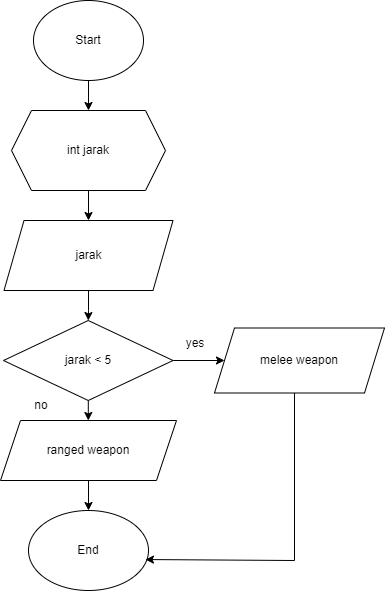

The diagram above was exported from draw.io. Its source (the exported page's mxGraphModel, read from the mxfile embedded in the PNG):
<mxGraphModel dx="1120" dy="532" grid="1" gridSize="10" guides="1" tooltips="1" connect="1" arrows="1" fold="1" page="1" pageScale="1" pageWidth="827" pageHeight="1169" math="0" shadow="0">
  <root>
    <mxCell id="WIyWlLk6GJQsqaUBKTNV-0" />
    <mxCell id="WIyWlLk6GJQsqaUBKTNV-1" parent="WIyWlLk6GJQsqaUBKTNV-0" />
    <mxCell id="sg0U6iJ2XHW2iMTqp-U2-3" value="" style="edgeStyle=orthogonalEdgeStyle;rounded=0;orthogonalLoop=1;jettySize=auto;html=1;" edge="1" parent="WIyWlLk6GJQsqaUBKTNV-1" source="sg0U6iJ2XHW2iMTqp-U2-0" target="sg0U6iJ2XHW2iMTqp-U2-2">
      <mxGeometry relative="1" as="geometry" />
    </mxCell>
    <mxCell id="sg0U6iJ2XHW2iMTqp-U2-0" value="Start" style="ellipse;whiteSpace=wrap;html=1;" vertex="1" parent="WIyWlLk6GJQsqaUBKTNV-1">
      <mxGeometry x="359" y="130" width="110" height="80" as="geometry" />
    </mxCell>
    <mxCell id="sg0U6iJ2XHW2iMTqp-U2-6" value="" style="edgeStyle=orthogonalEdgeStyle;rounded=0;orthogonalLoop=1;jettySize=auto;html=1;" edge="1" parent="WIyWlLk6GJQsqaUBKTNV-1" source="sg0U6iJ2XHW2iMTqp-U2-2" target="sg0U6iJ2XHW2iMTqp-U2-4">
      <mxGeometry relative="1" as="geometry" />
    </mxCell>
    <mxCell id="sg0U6iJ2XHW2iMTqp-U2-2" value="int jarak" style="shape=hexagon;perimeter=hexagonPerimeter2;whiteSpace=wrap;html=1;fixedSize=1;" vertex="1" parent="WIyWlLk6GJQsqaUBKTNV-1">
      <mxGeometry x="337" y="240" width="154" height="80" as="geometry" />
    </mxCell>
    <mxCell id="sg0U6iJ2XHW2iMTqp-U2-8" value="" style="edgeStyle=orthogonalEdgeStyle;rounded=0;orthogonalLoop=1;jettySize=auto;html=1;" edge="1" parent="WIyWlLk6GJQsqaUBKTNV-1" source="sg0U6iJ2XHW2iMTqp-U2-4" target="sg0U6iJ2XHW2iMTqp-U2-7">
      <mxGeometry relative="1" as="geometry" />
    </mxCell>
    <mxCell id="sg0U6iJ2XHW2iMTqp-U2-4" value="jarak" style="shape=parallelogram;perimeter=parallelogramPerimeter;whiteSpace=wrap;html=1;fixedSize=1;" vertex="1" parent="WIyWlLk6GJQsqaUBKTNV-1">
      <mxGeometry x="329.5" y="350" width="169" height="70" as="geometry" />
    </mxCell>
    <mxCell id="sg0U6iJ2XHW2iMTqp-U2-11" value="" style="edgeStyle=orthogonalEdgeStyle;rounded=0;orthogonalLoop=1;jettySize=auto;html=1;" edge="1" parent="WIyWlLk6GJQsqaUBKTNV-1" source="sg0U6iJ2XHW2iMTqp-U2-7" target="sg0U6iJ2XHW2iMTqp-U2-9">
      <mxGeometry relative="1" as="geometry" />
    </mxCell>
    <mxCell id="sg0U6iJ2XHW2iMTqp-U2-12" value="" style="edgeStyle=orthogonalEdgeStyle;rounded=0;orthogonalLoop=1;jettySize=auto;html=1;" edge="1" parent="WIyWlLk6GJQsqaUBKTNV-1" source="sg0U6iJ2XHW2iMTqp-U2-7" target="sg0U6iJ2XHW2iMTqp-U2-10">
      <mxGeometry relative="1" as="geometry" />
    </mxCell>
    <mxCell id="sg0U6iJ2XHW2iMTqp-U2-7" value="jarak &amp;lt; 5" style="rhombus;whiteSpace=wrap;html=1;" vertex="1" parent="WIyWlLk6GJQsqaUBKTNV-1">
      <mxGeometry x="329" y="450" width="169.5" height="80" as="geometry" />
    </mxCell>
    <mxCell id="sg0U6iJ2XHW2iMTqp-U2-9" value="melee weapon" style="shape=parallelogram;perimeter=parallelogramPerimeter;whiteSpace=wrap;html=1;fixedSize=1;" vertex="1" parent="WIyWlLk6GJQsqaUBKTNV-1">
      <mxGeometry x="540" y="457.5" width="170" height="65" as="geometry" />
    </mxCell>
    <mxCell id="sg0U6iJ2XHW2iMTqp-U2-14" value="" style="edgeStyle=orthogonalEdgeStyle;rounded=0;orthogonalLoop=1;jettySize=auto;html=1;" edge="1" parent="WIyWlLk6GJQsqaUBKTNV-1" source="sg0U6iJ2XHW2iMTqp-U2-10" target="sg0U6iJ2XHW2iMTqp-U2-13">
      <mxGeometry relative="1" as="geometry" />
    </mxCell>
    <mxCell id="sg0U6iJ2XHW2iMTqp-U2-10" value="ranged weapon" style="shape=parallelogram;perimeter=parallelogramPerimeter;whiteSpace=wrap;html=1;fixedSize=1;" vertex="1" parent="WIyWlLk6GJQsqaUBKTNV-1">
      <mxGeometry x="326" y="550" width="176" height="60" as="geometry" />
    </mxCell>
    <mxCell id="sg0U6iJ2XHW2iMTqp-U2-13" value="End" style="ellipse;whiteSpace=wrap;html=1;" vertex="1" parent="WIyWlLk6GJQsqaUBKTNV-1">
      <mxGeometry x="354" y="640" width="120" height="80" as="geometry" />
    </mxCell>
    <mxCell id="sg0U6iJ2XHW2iMTqp-U2-15" value="" style="endArrow=classic;html=1;rounded=0;entryX=0.975;entryY=0.613;entryDx=0;entryDy=0;entryPerimeter=0;" edge="1" parent="WIyWlLk6GJQsqaUBKTNV-1" target="sg0U6iJ2XHW2iMTqp-U2-13">
      <mxGeometry width="50" height="50" relative="1" as="geometry">
        <mxPoint x="620" y="522.5" as="sourcePoint" />
        <mxPoint x="620" y="680" as="targetPoint" />
        <Array as="points">
          <mxPoint x="620" y="690" />
        </Array>
      </mxGeometry>
    </mxCell>
    <mxCell id="sg0U6iJ2XHW2iMTqp-U2-16" value="yes" style="text;html=1;strokeColor=none;fillColor=none;align=center;verticalAlign=middle;whiteSpace=wrap;rounded=0;" vertex="1" parent="WIyWlLk6GJQsqaUBKTNV-1">
      <mxGeometry x="491" y="458" width="60" height="30" as="geometry" />
    </mxCell>
    <mxCell id="sg0U6iJ2XHW2iMTqp-U2-17" value="no" style="text;html=1;strokeColor=none;fillColor=none;align=center;verticalAlign=middle;whiteSpace=wrap;rounded=0;" vertex="1" parent="WIyWlLk6GJQsqaUBKTNV-1">
      <mxGeometry x="337" y="520" width="60" height="30" as="geometry" />
    </mxCell>
  </root>
</mxGraphModel>